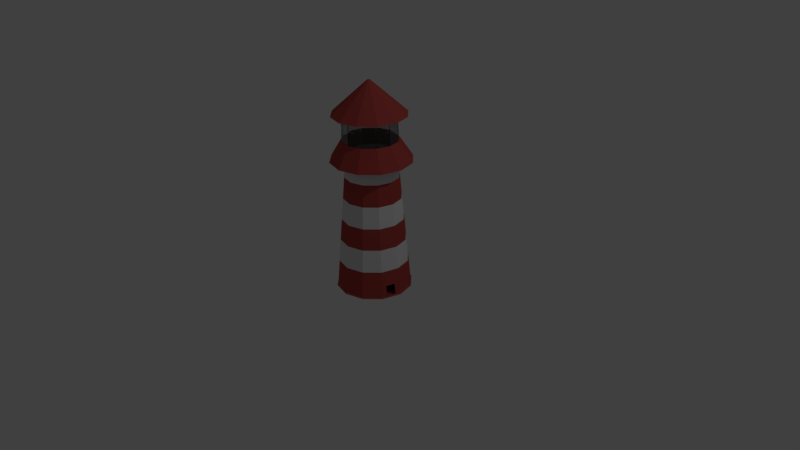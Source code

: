 # Source: lighthouse.blend  (saved by Blender 2.77.0; exported with 4.5.12 LTS)
import bpy
from mathutils import Matrix  # noqa: F401  (used for matrix-valued properties, if any)

bpy.ops.wm.read_factory_settings(use_empty=True)
scene = bpy.context.scene
scene.name = 'Scene'

# ---- collections
col_collection_1 = bpy.data.collections.new('Collection 1'); scene.collection.children.link(col_collection_1)

# ---- materials (node trees are filled in below, after node groups)
mat_lighthouse_red = bpy.data.materials.new('Lighthouse_red')
mat_lighthouse_red.alpha_threshold = 0.0
mat_lighthouse_red.diffuse_color = (0.4397, 0.06663, 0.05781, 1.0)
mat_lighthouse_red.roughness = 0.5
mat_lighthouse_white = bpy.data.materials.new('Lighthouse_white')
mat_lighthouse_white.alpha_threshold = 0.0
mat_lighthouse_white.roughness = 0.5
mat_lighthouse_glass = bpy.data.materials.new('Lighthouse_glass')
mat_lighthouse_glass.alpha_threshold = 0.0
mat_lighthouse_glass.roughness = 0.5

# ---- material node trees
mat_lighthouse_red.use_nodes = True; mat_lighthouse_red.node_tree.nodes.clear()
_N = mat_lighthouse_red.node_tree.nodes; _L = mat_lighthouse_red.node_tree.links
n0 = _N.new('ShaderNodeOutputMaterial'); n0.name = 'Material Output'; n0.location = (300, 300)
n1 = _N.new('ShaderNodeBsdfDiffuse'); n1.name = 'Diffuse BSDF'; n1.location = (10, 300)
n1.inputs[0].default_value = (0.4397, 0.06663, 0.05781, 1.0)
_L.new(n1.outputs[0], n0.inputs[0])
n0.is_active_output = True
mat_lighthouse_white.use_nodes = True; mat_lighthouse_white.node_tree.nodes.clear()
_N = mat_lighthouse_white.node_tree.nodes; _L = mat_lighthouse_white.node_tree.links
n0 = _N.new('ShaderNodeOutputMaterial'); n0.name = 'Material Output'; n0.location = (300, 300)
n1 = _N.new('ShaderNodeBsdfDiffuse'); n1.name = 'Diffuse BSDF'; n1.location = (10, 300)
_L.new(n1.outputs[0], n0.inputs[0])
n0.is_active_output = True
mat_lighthouse_glass.use_nodes = True; mat_lighthouse_glass.node_tree.nodes.clear()
_N = mat_lighthouse_glass.node_tree.nodes; _L = mat_lighthouse_glass.node_tree.links
n0 = _N.new('ShaderNodeOutputMaterial'); n0.name = 'Material Output'; n0.location = (300, 300)
n1 = _N.new('ShaderNodeBsdfGlass'); n1.name = 'Glass BSDF'; n1.location = (10, 300)
n1.distribution = 'BECKMANN'
n1.inputs[0].default_value = (0.8, 0.8, 0.8, 1.0)
n1.inputs[2].default_value = 1.45
_L.new(n1.outputs[0], n0.inputs[0])
n0.is_active_output = True

# ---- world
world_world = bpy.data.worlds.new('World'); scene.world = world_world
world_world.color = (0.05088, 0.05088, 0.05088)
world_world.use_sun_shadow = False
world_world.sun_shadow_jitter_overblur = 0.0
world_world.cycles.sampling_method = 'MANUAL'

# ---- cameras
cam_camera = bpy.data.cameras.new('Camera')
cam_camera.clip_end = 100.0
cam_camera.lens = 35.0
cam_camera.sensor_width = 32.0
cam_camera.sensor_height = 18.0
cam_camera.ortho_scale = 7.314
cam_camera.dof.focus_distance = 0.0

# ---- lights
light_lamp = bpy.data.lights.new('Lamp', 'POINT')
light_lamp.transmission_factor = 0.0
light_lamp.cutoff_distance = 30.0
light_lamp.energy = 100.0
light_lamp.shadow_buffer_clip_start = 1.001
light_lamp.shadow_soft_size = 0.1
light_lamp.shadow_maximum_resolution = 0.006
light_lamp.use_absolute_resolution = True

# ---- meshes
me_cylinder = bpy.data.meshes.new('Cylinder')
me_cylinder.from_pydata([(0.005869, 1.386, 3.82), (0.0209, 0.9088, 8.785), (0.6965, 1.201, 3.82), (0.4753, 0.7869, 8.786), (1.202, 0.6952, 3.82), (0.8078, 0.4543, 8.786), (1.387, 0.00463, 3.82), (0.9295, -1.56e-07, 8.786), (1.202, -0.686, 3.82), (0.8078, -0.4543, 8.786), (0.6965, -1.192, 3.82), (0.4753, -0.7869, 8.786), (0.005869, -1.377, 3.82), (0.0209, -0.9088, 8.785), (-0.6847, -1.192, 3.82), (-0.4336, -0.7871, 8.785), (-1.19, -0.686, 3.82), (-0.7663, -0.4545, 8.785), (-1.375, 0.004629, 3.82), (-0.8881, -5.387e-07, 8.785), (-1.19, 0.6952, 3.82), (-0.7663, 0.4545, 8.785), (-0.6847, 1.201, 3.82), (-0.4336, 0.7871, 8.785), (0.01996, 1.465, 8.614), (0.7528, 1.269, 8.613), (1.29, 0.7324, 8.613), (1.486, -0.0007332, 8.613), (1.29, -0.7339, 8.613), (0.7528, -1.27, 8.613), (0.01997, -1.466, 8.614), (-0.7125, -1.269, 8.615), (-1.248, -0.7331, 8.616), (-1.444, -0.0007338, 8.616), (-1.248, 0.7316, 8.616), (-0.7125, 1.268, 8.615), (-0.01013, 1.002, 9.349), (0.4911, 0.8681, 9.349), (0.858, 0.5012, 9.349), (0.9923, -9.732e-08, 9.349), (0.858, -0.5012, 9.349), (0.4911, -0.8681, 9.349), (-0.01013, -1.002, 9.349), (-0.5113, -0.8681, 9.349), (-0.8782, -0.5012, 9.349), (-1.013, -5.195e-07, 9.349), (-0.8782, 0.5012, 9.349), (-0.5113, 0.8681, 9.349), (-0.01705, 1.002, 10.26), (0.4842, 0.8681, 10.26), (0.8511, 0.5012, 10.26), (0.9854, -9.221e-08, 10.26), (0.8511, -0.5012, 10.26), (0.4842, -0.8681, 10.26), (-0.01705, -1.002, 10.26), (-0.5182, -0.8681, 10.26), (-0.8852, -0.5012, 10.26), (-1.019, -5.144e-07, 10.26), (-0.8852, 0.5012, 10.26), (-0.5182, 0.8681, 10.26), (-0.02872, 1.338, 10.22), (0.6402, 1.159, 10.22), (1.13, 0.6689, 10.22), (1.309, -4.982e-08, 10.22), (1.13, -0.6689, 10.22), (0.6402, -1.159, 10.22), (-0.02872, -1.338, 10.22), (-0.6978, -1.159, 10.22), (-1.188, -0.6691, 10.22), (-1.367, -6.134e-07, 10.22), (-1.188, 0.6691, 10.22), (-0.6978, 1.159, 10.22), (-0.0269, 0.05155, 11.4), (-0.001126, 0.04465, 11.4), (0.01775, 0.02578, 11.4), (0.02465, -1.929e-07, 11.4), (0.01775, -0.02578, 11.4), (-0.001126, -0.04465, 11.4), (-0.0269, -0.05155, 11.4), (-0.05268, -0.04464, 11.4), (-0.07154, -0.02577, 11.4), (-0.07845, -2.146e-07, 11.4), (-0.07154, 0.02577, 11.4), (-0.05268, 0.04464, 11.4), (-0.9934, -5.097e-07, 9.831), (-0.8621, 0.4899, 9.831), (-0.01359, -0.9798, 9.831), (-0.5035, -0.8485, 9.831), (0.9662, -9.697e-08, 9.831), (0.8349, -0.4899, 9.831), (-0.5035, 0.8485, 9.831), (-0.01359, 0.9798, 9.831), (0.4763, 0.8485, 9.831), (-0.8621, -0.4899, 9.831), (0.4763, -0.8485, 9.831), (0.8349, 0.4899, 9.831), (0.01045, 1.26, 4.832), (0.6405, 1.091, 4.832), (1.102, 0.63, 4.832), (1.27, 3.083e-08, 4.832), (1.102, -0.63, 4.832), (0.6405, -1.091, 4.832), (0.01045, -1.26, 4.832), (-0.6196, -1.091, 4.831), (-1.081, -0.6301, 4.831), (-1.25, -4.999e-07, 4.831), (-1.081, 0.6301, 4.831), (-0.6196, 1.091, 4.831), (0.6773, 1.164, 3.873), (1.169, 0.6721, 3.873), (1.349, 1.104e-07, 3.873), (1.169, -0.6721, 3.873), (0.6773, -1.164, 3.873), (0.005226, -1.344, 3.873), (-0.6669, -1.164, 3.873), (-1.159, -0.6721, 3.873), (-1.339, -4.557e-07, 3.873), (-1.159, 0.6721, 3.873), (-0.6669, 1.164, 3.873), (0.005226, 1.344, 3.873), (0.01254, 1.19, 5.659), (0.01463, 1.12, 6.45), (0.01672, 1.049, 7.241), (0.01881, 0.979, 8.032), (0.5083, 0.8478, 8.032), (0.5413, 0.9086, 7.241), (0.5744, 0.9695, 6.45), (0.6074, 1.03, 5.66), (0.8666, 0.4894, 8.032), (0.9254, 0.5246, 7.241), (0.9841, 0.5597, 6.451), (1.043, 0.5949, 5.66), (0.9977, -1.186e-07, 8.032), (1.066, -8.127e-08, 7.241), (1.134, -4.39e-08, 6.451), (1.202, -6.537e-09, 5.66), (0.8666, -0.4894, 8.032), (0.9254, -0.5246, 7.241), (0.9841, -0.5597, 6.451), (1.043, -0.5949, 5.66), (0.5083, -0.8478, 8.032), (0.5413, -0.9086, 7.241), (0.5744, -0.9695, 6.45), (0.6074, -1.03, 5.66), (0.01881, -0.979, 8.032), (0.01672, -1.049, 7.241), (0.01463, -1.12, 6.45), (0.01254, -1.19, 5.659), (-0.4708, -0.8479, 8.031), (-0.508, -0.9088, 7.241), (-0.5452, -0.9696, 6.45), (-0.5824, -1.03, 5.659), (-0.8292, -0.4896, 8.031), (-0.8922, -0.5247, 7.241), (-0.9551, -0.5598, 6.45), (-1.018, -0.595, 5.659), (-0.9605, -5.31e-07, 8.031), (-1.033, -5.232e-07, 7.24), (-1.105, -5.154e-07, 6.45), (-1.177, -5.077e-07, 5.659), (-0.8292, 0.4896, 8.031), (-0.8922, 0.5247, 7.241), (-0.9551, 0.5598, 6.45), (-1.018, 0.595, 5.659), (-0.4708, 0.8479, 8.031), (-0.508, 0.9088, 7.241), (-0.5452, 0.9696, 6.45), (-0.5824, 1.03, 5.659), (0.008581, 1.29, 4.488), (0.6537, 1.117, 4.489), (1.126, 0.6451, 4.489), (1.299, 5.933e-08, 4.489), (1.126, -0.6451, 4.489), (0.6537, -1.117, 4.489), (0.008581, -1.29, 4.488), (-0.6366, -1.117, 4.488), (-1.109, -0.6451, 4.488), (-1.282, -4.841e-07, 4.488), (-1.109, 0.6451, 4.488), (-0.6366, 1.117, 4.488), (-1.314, 0.2348, 3.82), (-1.252, 0.465, 3.82), (-0.8069, 0.303, 8.785), (-0.8475, 0.1515, 8.785), (-1.314, 0.4875, 8.616), (-1.379, 0.2434, 8.616), (-0.923, 0.3341, 9.349), (-0.9678, 0.1671, 9.349), (-0.9299, 0.3341, 10.26), (-0.9747, 0.1671, 10.26), (-1.247, 0.446, 10.22), (-1.307, 0.223, 10.22), (-0.07384, 0.01718, 11.4), (-0.07614, 0.008591, 11.4), (-0.9496, 0.1633, 9.831), (-0.9059, 0.3266, 9.831), (-1.193, 0.21, 4.831), (-1.137, 0.4201, 4.831), (-1.279, 0.224, 3.873), (-1.219, 0.4481, 3.873), (-1.124, 0.1983, 5.659), (-1.071, 0.3966, 5.659), (-1.055, 0.1866, 6.45), (-1.005, 0.3732, 6.45), (-0.9859, 0.1749, 7.24), (-0.939, 0.3498, 7.24), (-0.9167, 0.1632, 8.031), (-0.873, 0.3264, 8.031), (1.151, -0.7365, 3.82), (1.101, -0.7871, 3.82), (1.05, -0.8376, 3.82), (0.9998, -0.8882, 3.82), (0.9492, -0.9387, 3.82), (0.8987, -0.9893, 3.82), (0.8481, -1.04, 3.82), (0.7976, -1.09, 3.82), (0.747, -1.141, 3.82), (0.5085, -0.7537, 8.786), (0.5418, -0.7204, 8.786), (0.575, -0.6871, 8.786), (0.6083, -0.6539, 8.786), (0.6415, -0.6206, 8.786), (0.6748, -0.5873, 8.786), (0.708, -0.5541, 8.786), (0.7413, -0.5208, 8.786), (0.7746, -0.4876, 8.786), (0.8065, -1.217, 8.613), (0.8602, -1.163, 8.613), (0.9139, -1.109, 8.613), (0.9675, -1.056, 8.613), (1.021, -1.002, 8.613), (1.075, -0.9484, 8.613), (1.129, -0.8948, 8.613), (1.182, -0.8411, 8.613), (1.236, -0.7875, 8.613), (0.5278, -0.8314, 9.349), (0.5644, -0.7947, 9.349), (0.6011, -0.758, 9.349), (0.6378, -0.7213, 9.349), (0.6745, -0.6847, 9.349), (0.7112, -0.648, 9.349), (0.7479, -0.6113, 9.349), (0.7846, -0.5746, 9.349), (0.8213, -0.5379, 9.349), (0.5208, -0.8314, 10.26), (0.5575, -0.7947, 10.26), (0.5942, -0.758, 10.26), (0.6309, -0.7213, 10.26), (0.6676, -0.6847, 10.26), (0.7043, -0.648, 10.26), (0.741, -0.6113, 10.26), (0.7777, -0.5746, 10.26), (0.8144, -0.5379, 10.26), (0.6892, -1.11, 10.22), (0.7382, -1.061, 10.22), (0.7871, -1.012, 10.22), (0.8361, -0.9628, 10.22), (0.885, -0.9138, 10.22), (0.934, -0.8648, 10.22), (0.983, -0.8158, 10.22), (1.032, -0.7669, 10.22), (1.081, -0.7179, 10.22), (0.0007614, -0.04276, 11.4), (0.002649, -0.04087, 11.4), (0.004536, -0.03899, 11.4), (0.006423, -0.0371, 11.4), (0.00831, -0.03521, 11.4), (0.0102, -0.03333, 11.4), (0.01208, -0.03144, 11.4), (0.01397, -0.02955, 11.4), (0.01586, -0.02767, 11.4), (0.7991, -0.5258, 9.831), (0.7632, -0.5616, 9.831), (0.7273, -0.5975, 9.831), (0.6915, -0.6333, 9.831), (0.6556, -0.6692, 9.831), (0.6198, -0.7051, 9.831), (0.5839, -0.7409, 9.831), (0.548, -0.7768, 9.831), (0.5122, -0.8127, 9.831), (1.056, -0.6761, 4.832), (1.009, -0.7222, 4.832), (0.9633, -0.7684, 4.832), (0.9172, -0.8145, 4.832), (0.8711, -0.8606, 4.832), (0.825, -0.9067, 4.832), (0.7788, -0.9529, 4.832), (0.7327, -0.999, 4.832), (0.6866, -1.045, 4.832), (1.12, -0.7213, 3.873), (1.071, -0.7705, 3.873), (1.022, -0.8197, 3.873), (0.9725, -0.8689, 3.873), (0.9233, -0.9181, 3.873), (0.8741, -0.9673, 3.873), (0.8249, -1.016, 3.873), (0.7757, -1.066, 3.873), (0.7265, -1.115, 3.873), (0.9994, -0.6384, 5.66), (0.9558, -0.682, 5.66), (0.9123, -0.7255, 5.66), (0.8687, -0.7691, 5.66), (0.8252, -0.8126, 5.66), (0.7816, -0.8562, 5.66), (0.7381, -0.8997, 5.66), (0.6945, -0.9433, 5.66), (0.651, -0.9868, 5.66), (0.9432, -0.6007, 6.451), (0.9022, -0.6417, 6.451), (0.8612, -0.6827, 6.451), (0.8202, -0.7236, 6.451), (0.7793, -0.7646, 6.451), (0.7383, -0.8056, 6.45), (0.6973, -0.8466, 6.45), (0.6563, -0.8875, 6.45), (0.6154, -0.9285, 6.45), (0.887, -0.563, 7.241), (0.8486, -0.6014, 7.241), (0.8102, -0.6398, 7.241), (0.7718, -0.6782, 7.241), (0.7334, -0.7166, 7.241), (0.695, -0.755, 7.241), (0.6566, -0.7934, 7.241), (0.6182, -0.8318, 7.241), (0.5798, -0.8702, 7.241), (0.8308, -0.5253, 8.032), (0.7949, -0.5611, 8.032), (0.7591, -0.5969, 8.032), (0.7233, -0.6328, 8.032), (0.6874, -0.6686, 8.032), (0.6516, -0.7044, 8.032), (0.6158, -0.7403, 8.032), (0.58, -0.7761, 8.032), (0.5441, -0.8119, 8.032), (1.364, -0.08169, 3.82), (1.341, -0.168, 3.82), (1.318, -0.2543, 3.82), (1.295, -0.3407, 3.82), (1.271, -0.427, 3.82), (1.248, -0.5133, 3.82), (1.225, -0.5996, 3.82), (0.823, -0.3975, 8.786), (0.8382, -0.3407, 8.786), (0.8535, -0.2839, 8.786), (0.8687, -0.2271, 8.786), (0.8839, -0.1704, 8.786), (0.8991, -0.1136, 8.786), (0.9143, -0.05679, 8.786), (1.314, -0.6422, 8.613), (1.339, -0.5506, 8.613), (1.363, -0.4589, 8.613), (1.388, -0.3673, 8.613), (1.412, -0.2757, 8.613), (1.437, -0.184, 8.613), (1.462, -0.09237, 8.613), (0.8748, -0.4386, 9.349), (0.8915, -0.3759, 9.349), (0.9083, -0.3133, 9.349), (0.9251, -0.2506, 9.349), (0.9419, -0.188, 9.349), (0.9587, -0.1253, 9.349), (0.9755, -0.06265, 9.349), (0.8678, -0.4386, 10.26), (0.8846, -0.3759, 10.26), (0.9014, -0.3133, 10.26), (0.9182, -0.2506, 10.26), (0.935, -0.188, 10.26), (0.9518, -0.1253, 10.26), (0.9686, -0.06265, 10.26), (1.152, -0.5853, 10.22), (1.175, -0.5017, 10.22), (1.197, -0.4181, 10.22), (1.219, -0.3345, 10.22), (1.242, -0.2508, 10.22), (1.264, -0.1672, 10.22), (1.287, -0.08361, 10.22), (0.01861, -0.02256, 11.4), (0.01947, -0.01933, 11.4), (0.02034, -0.01611, 11.4), (0.0212, -0.01289, 11.4), (0.02206, -0.009667, 11.4), (0.02293, -0.006445, 11.4), (0.02379, -0.003223, 11.4), (0.9498, -0.06124, 9.831), (0.9334, -0.1225, 9.831), (0.917, -0.1837, 9.831), (0.9006, -0.2449, 9.831), (0.8842, -0.3062, 9.831), (0.8677, -0.3674, 9.831), (0.8513, -0.4287, 9.831), (1.249, -0.07875, 4.832), (1.228, -0.1575, 4.832), (1.207, -0.2363, 4.832), (1.186, -0.315, 4.832), (1.165, -0.3938, 4.832), (1.144, -0.4725, 4.832), (1.123, -0.5513, 4.832), (1.327, -0.08401, 3.873), (1.304, -0.168, 3.873), (1.282, -0.252, 3.873), (1.259, -0.336, 3.873), (1.237, -0.42, 3.873), (1.214, -0.5041, 3.873), (1.192, -0.5881, 3.873), (1.182, -0.07436, 5.66), (1.162, -0.1487, 5.66), (1.143, -0.2231, 5.66), (1.123, -0.2974, 5.66), (1.103, -0.3718, 5.66), (1.083, -0.4461, 5.66), (1.063, -0.5205, 5.66), (1.115, -0.06996, 6.451), (1.097, -0.1399, 6.451), (1.078, -0.2099, 6.451), (1.059, -0.2799, 6.451), (1.04, -0.3498, 6.451), (1.022, -0.4198, 6.451), (1.003, -0.4898, 6.451), (1.048, -0.06557, 7.241), (1.031, -0.1311, 7.241), (1.013, -0.1967, 7.241), (0.9956, -0.2623, 7.241), (0.9781, -0.3279, 7.241), (0.9605, -0.3934, 7.241), (0.9429, -0.459, 7.241), (0.9813, -0.06118, 8.032), (0.9649, -0.1224, 8.032), (0.9485, -0.1835, 8.032), (0.9321, -0.2447, 8.032), (0.9158, -0.3059, 8.032), (0.8994, -0.3671, 8.032), (0.883, -0.4283, 8.032), (0.6637, 1.137, 4.276), (1.144, 0.6566, 4.276), (1.32, 8.109e-08, 4.276), (1.144, -0.6566, 4.276), (-1.13, 0.6566, 4.276), (-0.6495, 1.137, 4.276), (0.007153, 1.313, 4.276), (1.276, -0.1641, 4.276), (1.254, -0.2462, 4.276), (1.232, -0.3283, 4.276), (1.21, -0.4103, 4.276), (1.188, -0.4924, 4.276)], [], [(123, 1, 3, 124), (124, 3, 5, 128), (128, 5, 7, 132), (140, 11, 13, 144), (144, 13, 15, 148), (148, 15, 17, 152), (152, 17, 19, 156), (1, 23, 35, 24), (160, 21, 23, 164), (164, 23, 1, 123), (0, 2, 4, 6, 334, 335, 336, 337, 338, 339, 340, 8, 208, 209, 210, 211, 212, 213, 214, 215, 216, 10, 12, 14, 16, 18, 180, 181, 20, 22), (31, 30, 42, 43), (3, 1, 24, 25), (7, 5, 26, 27), (23, 21, 34, 35), (5, 3, 25, 26), (19, 17, 32, 33), (17, 15, 31, 32), (15, 13, 30, 31), (13, 11, 29, 30), (35, 34, 46, 47), (25, 24, 36, 37), (32, 31, 43, 44), (24, 35, 47, 36), (26, 25, 37, 38), (33, 32, 44, 45), (30, 29, 41, 42), (27, 26, 38, 39), (51, 50, 62, 63), (87, 86, 54, 55), (90, 85, 58, 59), (92, 91, 48, 49), (93, 87, 55, 56), (91, 90, 59, 48), (95, 92, 49, 50), (84, 93, 56, 57), (86, 94, 53, 54), (88, 95, 50, 51), (63, 62, 74, 75), (55, 54, 66, 67), (59, 58, 70, 71), (49, 48, 60, 61), (56, 55, 67, 68), (48, 59, 71, 60), (50, 49, 61, 62), (57, 56, 68, 69), (54, 53, 65, 66), (73, 72, 83, 82, 192, 193, 81, 80, 79, 78, 77, 262, 263, 264, 265, 266, 267, 268, 269, 270, 76, 376, 377, 378, 379, 380, 381, 382, 75, 74), (67, 66, 78, 79), (71, 70, 82, 83), (61, 60, 72, 73), (68, 67, 79, 80), (60, 71, 83, 72), (62, 61, 73, 74), (69, 68, 80, 81), (66, 65, 77, 78), (39, 38, 95, 88), (42, 41, 94, 86), (45, 44, 93, 84), (38, 37, 92, 95), (36, 47, 90, 91), (44, 43, 87, 93), (37, 36, 91, 92), (47, 46, 85, 90), (43, 42, 86, 87), (177, 105, 196, 197, 106, 178, 436, 117, 199, 198, 116), (176, 104, 105, 177, 116, 115), (175, 103, 104, 176, 115, 114), (174, 102, 103, 175, 114, 113), (396, 100, 172, 435, 111, 403, 402, 443, 442, 441, 440, 439, 398, 397, 110, 434, 171, 99, 390, 391, 392, 393, 394, 395), (0, 119, 108, 2), (2, 108, 109, 4), (4, 109, 110, 6), (10, 112, 113, 12), (12, 113, 114, 14), (14, 114, 115, 16), (16, 115, 116, 18), (20, 117, 118, 22), (22, 118, 119, 0), (107, 167, 120, 96), (167, 166, 121, 120), (166, 165, 122, 121), (165, 164, 123, 122), (106, 163, 167, 107), (163, 162, 166, 167), (162, 161, 165, 166), (161, 160, 164, 165), (104, 155, 159, 105), (155, 154, 158, 159), (154, 153, 157, 158), (153, 152, 156, 157), (103, 151, 155, 104), (151, 150, 154, 155), (150, 149, 153, 154), (149, 148, 152, 153), (102, 147, 151, 103), (147, 146, 150, 151), (146, 145, 149, 150), (145, 144, 148, 149), (101, 143, 147, 102), (143, 142, 146, 147), (142, 141, 145, 146), (141, 140, 144, 145), (98, 131, 135, 99), (131, 130, 134, 135), (130, 129, 133, 134), (129, 128, 132, 133), (97, 127, 131, 98), (127, 126, 130, 131), (126, 125, 129, 130), (125, 124, 128, 129), (96, 120, 127, 97), (120, 121, 126, 127), (121, 122, 125, 126), (122, 123, 124, 125), (424, 137, 138, 417, 416, 415, 414, 413, 412, 411, 134, 133, 418, 419, 420, 421, 422, 423), (201, 163, 106, 197, 196, 105, 159, 200), (178, 106, 107, 179, 437, 118, 117, 436), (182, 21, 160, 207, 206, 156, 19, 183), (207, 160, 161, 205, 204, 157, 156, 206), (205, 161, 162, 203, 202, 158, 157, 204), (85, 46, 45, 84), (199, 117, 20, 181, 180, 18, 116, 198), (194, 84, 57, 189, 188, 58, 85, 195), (191, 69, 81, 193, 192, 82, 70, 190), (189, 57, 69, 191, 190, 70, 58, 188), (185, 33, 45, 187, 186, 46, 34, 184), (203, 162, 163, 201, 200, 159, 158, 202), (217, 11, 140, 333, 332, 331, 330, 329, 328, 327, 326, 325, 136, 9, 225, 224, 223, 222, 221, 220, 219, 218), (333, 140, 141, 324, 323, 322, 321, 320, 319, 318, 317, 316, 137, 136, 325, 326, 327, 328, 329, 330, 331, 332), (324, 141, 142, 315, 314, 313, 312, 311, 310, 309, 308, 307, 138, 137, 316, 317, 318, 319, 320, 321, 322, 323), (315, 142, 143, 306, 305, 304, 303, 302, 301, 300, 299, 298, 139, 138, 307, 308, 309, 310, 311, 312, 313, 314), (271, 89, 52, 252, 251, 250, 249, 248, 247, 246, 245, 244, 53, 94, 279, 278, 277, 276, 275, 274, 273, 272), (368, 51, 63, 375, 374, 373, 372, 371, 370, 369, 64, 52, 362, 363, 364, 365, 366, 367), (261, 64, 76, 270, 269, 268, 267, 266, 265, 264, 263, 262, 77, 65, 253, 254, 255, 256, 257, 258, 259, 260), (243, 40, 89, 271, 272, 273, 274, 275, 276, 277, 278, 279, 94, 41, 235, 236, 237, 238, 239, 240, 241, 242), (347, 7, 27, 354, 353, 352, 351, 350, 349, 348, 28, 9, 341, 342, 343, 344, 345, 346), (234, 28, 40, 243, 242, 241, 240, 239, 238, 237, 236, 235, 41, 29, 226, 227, 228, 229, 230, 231, 232, 233), (297, 112, 10, 216, 215, 214, 213, 212, 211, 210, 209, 208, 8, 111, 289, 290, 291, 292, 293, 294, 295, 296), (306, 143, 101, 288, 287, 286, 285, 284, 283, 282, 281, 280, 100, 139, 298, 299, 300, 301, 302, 303, 304, 305), (403, 111, 8, 340, 339, 338, 337, 336, 335, 334, 6, 110, 397, 398, 399, 400, 401, 402), (341, 9, 136, 431, 430, 429, 428, 427, 426, 425, 132, 7, 347, 346, 345, 344, 343, 342), (431, 136, 137, 424, 423, 422, 421, 420, 419, 418, 133, 132, 425, 426, 427, 428, 429, 430), (288, 101, 173, 112, 297, 296, 295, 294, 293, 292, 291, 290, 289, 111, 435, 172, 100, 280, 281, 282, 283, 284, 285, 286, 287), (417, 138, 139, 410, 409, 408, 407, 406, 405, 404, 135, 134, 411, 412, 413, 414, 415, 416), (410, 139, 100, 396, 395, 394, 393, 392, 391, 390, 99, 135, 404, 405, 406, 407, 408, 409), (383, 88, 51, 368, 367, 366, 365, 364, 363, 362, 52, 89, 389, 388, 387, 386, 385, 384), (183, 19, 33, 185, 184, 34, 21, 182), (375, 63, 75, 382, 381, 380, 379, 378, 377, 376, 76, 64, 369, 370, 371, 372, 373, 374), (361, 39, 88, 383, 384, 385, 386, 387, 388, 389, 89, 40, 355, 356, 357, 358, 359, 360), (252, 52, 64, 261, 260, 259, 258, 257, 256, 255, 254, 253, 65, 53, 244, 245, 246, 247, 248, 249, 250, 251), (354, 27, 39, 361, 360, 359, 358, 357, 356, 355, 40, 28, 348, 349, 350, 351, 352, 353), (168, 96, 97, 169, 432, 108, 119, 438), (170, 98, 99, 171, 434, 110, 109, 433), (169, 97, 98, 170, 433, 109, 108, 432), (173, 101, 102, 174, 113, 112), (179, 107, 96, 168, 438, 119, 118, 437), (225, 9, 28, 234, 233, 232, 231, 230, 229, 228, 227, 226, 29, 11, 217, 218, 219, 220, 221, 222, 223, 224)])
me_cylinder.polygons.foreach_set('material_index', [1, 1, 1, 1, 1, 1, 1, 0, 1, 1, 0, 0, 0, 0, 0, 0, 0, 0, 0, 0, 0, 0, 0, 0, 0, 0, 0, 0, 0, 2, 2, 2, 2, 2, 2, 2, 2, 2, 0, 0, 0, 0, 0, 0, 0, 0, 0, 0, 0, 0, 0, 0, 0, 0, 0, 0, 2, 2, 2, 2, 2, 2, 2, 2, 2, 0, 0, 0, 0, 0, 0, 0, 0, 0, 0, 0, 0, 0, 0, 1, 0, 1, 0, 1, 0, 1, 0, 1, 0, 1, 0, 1, 0, 1, 0, 1, 0, 1, 0, 1, 0, 1, 0, 1, 0, 1, 0, 1, 0, 1, 0, 1, 0, 1, 0, 1, 1, 0, 1, 0, 1, 2, 0, 2, 0, 0, 0, 0, 1, 0, 1, 0, 2, 0, 0, 2, 0, 0, 0, 1, 0, 1, 0, 0, 0, 1, 2, 0, 0, 2, 0, 0, 0, 0, 0, 0, 0, 0])
me_cylinder.materials.append(mat_lighthouse_red)
me_cylinder.materials.append(mat_lighthouse_white)
me_cylinder.materials.append(mat_lighthouse_glass)
me_cylinder.use_remesh_preserve_volume = False
me_cylinder.use_remesh_preserve_attributes = False
me_cylinder.use_mirror_vertex_groups = False
me_cylinder.update()

# ---- objects
ob_cylinder = bpy.data.objects.new('Cylinder', me_cylinder)
ob_lamp = bpy.data.objects.new('Lamp', light_lamp)
ob_camera = bpy.data.objects.new('Camera', cam_camera)

# ---- transforms, parenting, visibility, modifiers, constraints
ob_cylinder.location = (0.002819, 6.277e-08, -1.748)
ob_cylinder.scale = (0.3564, 0.3564, 0.3564)
ob_cylinder.lineart.crease_threshold = 0.0
_m = ob_cylinder.modifiers.new('Solidify', 'SOLIDIFY')
_m.thickness = 0.045
_m.nonmanifold_thickness_mode = 'FIXED'
_m.nonmanifold_merge_threshold = 0.0003
ob_lamp.location = (4.076, 1.005, 5.904)
ob_lamp.rotation_euler = (0.6503, 0.05522, 1.866)
ob_lamp.lock_rotations_4d = False
ob_lamp.empty_display_type = 'ARROWS'
ob_lamp.color = (0.0, 0.0, 0.0, 0.0)
ob_lamp.lineart.crease_threshold = 0.0
ob_camera.location = (7.481, -6.508, 5.344)
ob_camera.rotation_euler = (1.109, 0.01082, 0.8149)
ob_camera.lock_rotations_4d = False
ob_camera.empty_display_type = 'ARROWS'
ob_camera.color = (0.0, 0.0, 0.0, 0.0)
ob_camera.display_type = 'WIRE'
ob_camera.lineart.crease_threshold = 0.0

# ---- collection membership
col_collection_1.objects.link(ob_cylinder)
col_collection_1.objects.link(ob_lamp)
col_collection_1.objects.link(ob_camera)

# ---- scene / render settings (as saved in the file)
scene.camera = ob_camera
scene.frame_start = 1; scene.frame_end = 250; scene.frame_set(1)
scene.render.engine = 'CYCLES'
scene.render.resolution_percentage = 50
scene.render.dither_intensity = 0.0
scene.cycles.use_denoising = False
scene.cycles.samples = 128
scene.cycles.sampling_pattern = 'TABULATED_SOBOL'
scene.cycles.light_sampling_threshold = 0.0
scene.cycles.use_adaptive_sampling = False
scene.cycles.use_light_tree = False
scene.cycles.blur_glossy = 0.0
scene.cycles.sample_clamp_indirect = 0.0
scene.view_settings.view_transform = 'Standard'
bpy.context.view_layer.update()
